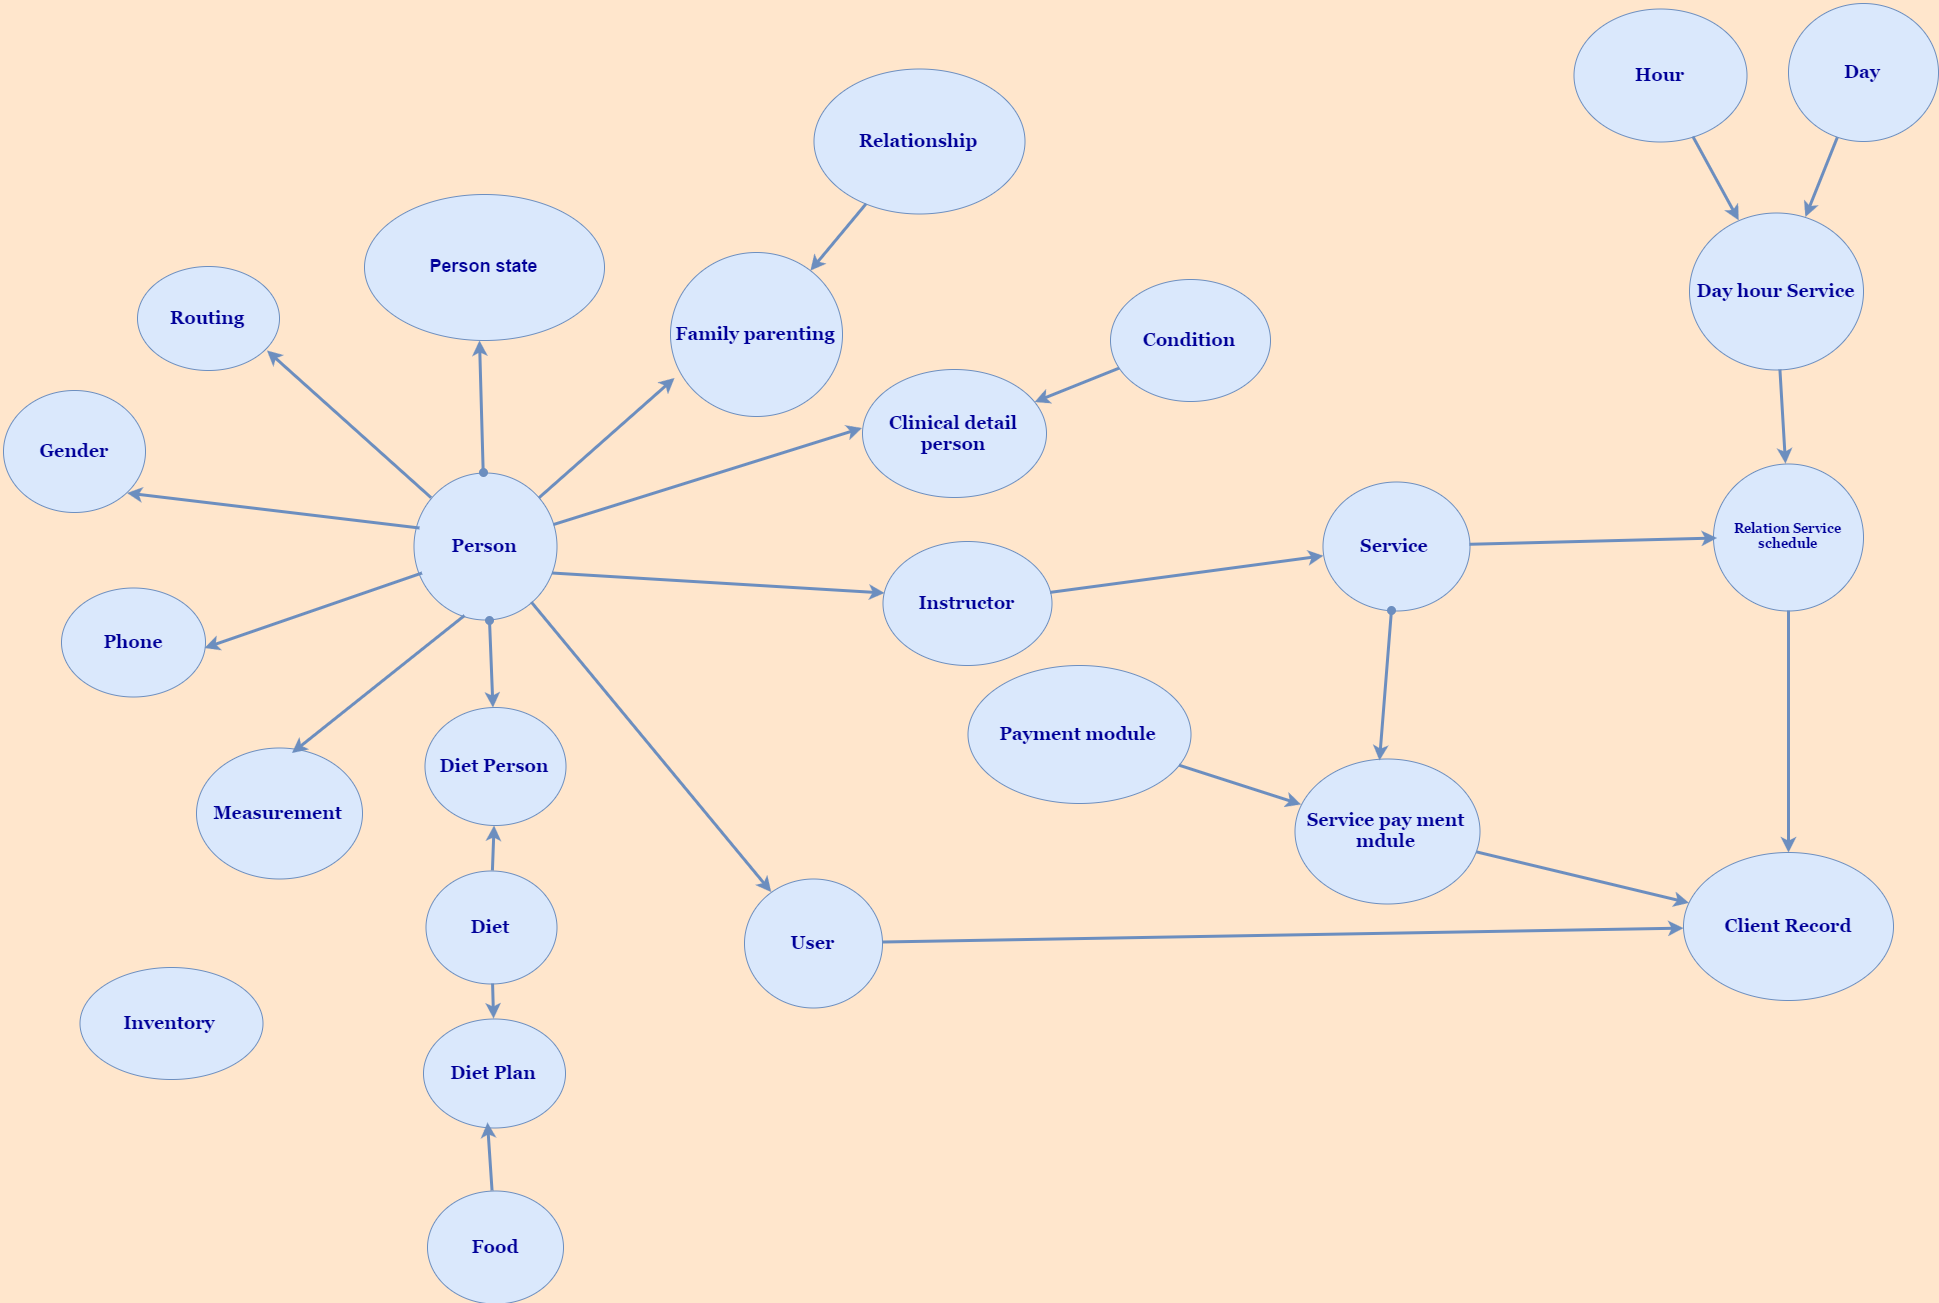

The diagram above was exported from draw.io. Its source (the exported page's mxGraphModel, read from the mxfile embedded in the PNG):
<mxGraphModel dx="3190" dy="2215" grid="1" gridSize="4" guides="1" tooltips="1" connect="0" arrows="1" fold="1" page="0" pageScale="1.5" pageWidth="826" pageHeight="1169" background="#FFE6CC" math="0" shadow="0">
  <root>
    <mxCell id="0" style=";html=1;" />
    <mxCell id="1" style=";html=1;" parent="0" />
    <mxCell id="106" value="&lt;font style=&quot;font-size: 18px&quot;&gt;Person state&lt;/font&gt;" style="ellipse;whiteSpace=wrap;html=1;fillColor=#dae8fc;strokeColor=#6c8ebf;fontStyle=1;strokeWidth=1;fontColor=#000099;shadow=0;" parent="1" vertex="1">
      <mxGeometry x="-415" y="-916" width="240" height="146" as="geometry" />
    </mxCell>
    <mxCell id="107" value="&lt;font style=&quot;font-size: 18px&quot;&gt;Person&lt;/font&gt;" style="ellipse;whiteSpace=wrap;html=1;fillColor=#dae8fc;strokeColor=#6c8ebf;fontStyle=1;fontSize=13;align=center;labelBackgroundColor=none;labelBorderColor=none;fontFamily=Georgia;strokeWidth=1;fontColor=#000099;shadow=0;" parent="1" vertex="1">
      <mxGeometry x="-366" y="-638" width="143" height="147" as="geometry" />
    </mxCell>
    <mxCell id="109" value="" style="endArrow=classic;html=1;fillColor=#dae8fc;strokeColor=#6c8ebf;strokeWidth=3;entryX=0.483;entryY=1.007;entryPerimeter=0;shadow=0;startArrow=oval;startFill=1;" parent="1" source="107" target="106" edge="1">
      <mxGeometry width="50" height="50" relative="1" as="geometry">
        <mxPoint x="-281" y="-64" as="sourcePoint" />
        <mxPoint x="-22" y="-410" as="targetPoint" />
      </mxGeometry>
    </mxCell>
    <mxCell id="110" value="&lt;font style=&quot;font-size: 18px&quot;&gt;Routing&lt;/font&gt;" style="ellipse;whiteSpace=wrap;html=1;fillColor=#dae8fc;strokeColor=#6c8ebf;fontStyle=1;fontSize=13;align=center;labelBackgroundColor=none;labelBorderColor=none;fontFamily=Georgia;strokeWidth=1;fontColor=#000099;shadow=0;" parent="1" vertex="1">
      <mxGeometry x="-642" y="-844" width="142" height="104" as="geometry" />
    </mxCell>
    <mxCell id="112" value="&lt;font style=&quot;font-size: 18px&quot;&gt;Phone&lt;/font&gt;" style="ellipse;whiteSpace=wrap;html=1;fillColor=#dae8fc;strokeColor=#6c8ebf;fontStyle=1;fontSize=13;align=center;labelBackgroundColor=none;labelBorderColor=none;fontFamily=Georgia;strokeWidth=1;fontColor=#000099;shadow=0;" parent="1" vertex="1">
      <mxGeometry x="-718" y="-523" width="144" height="109" as="geometry" />
    </mxCell>
    <mxCell id="113" value="" style="endArrow=classic;html=1;entryX=0.911;entryY=0.805;entryPerimeter=0;fillColor=#dae8fc;strokeColor=#6c8ebf;strokeWidth=3;shadow=0;startArrow=none;startFill=0;" parent="1" source="107" target="110" edge="1">
      <mxGeometry width="50" height="50" relative="1" as="geometry">
        <mxPoint x="-49" y="-231" as="sourcePoint" />
        <mxPoint x="-256" y="145" as="targetPoint" />
      </mxGeometry>
    </mxCell>
    <mxCell id="114" value="" style="endArrow=classic;html=1;entryX=0.992;entryY=0.563;entryPerimeter=0;exitX=0.053;exitY=0.691;exitPerimeter=0;fillColor=#dae8fc;strokeColor=#6c8ebf;strokeWidth=3;shadow=0;startArrow=none;startFill=0;" parent="1" source="107" target="112" edge="1">
      <mxGeometry width="50" height="50" relative="1" as="geometry">
        <mxPoint x="-36" y="-223" as="sourcePoint" />
        <mxPoint x="-256" y="145" as="targetPoint" />
      </mxGeometry>
    </mxCell>
    <mxCell id="119" value="&lt;font style=&quot;font-size: 18px&quot;&gt;Service&lt;/font&gt;" style="ellipse;whiteSpace=wrap;html=1;fillColor=#dae8fc;strokeColor=#6c8ebf;fontStyle=1;fontSize=13;align=center;labelBackgroundColor=none;labelBorderColor=none;fontFamily=Georgia;strokeWidth=1;fontColor=#000099;shadow=0;" parent="1" vertex="1">
      <mxGeometry x="543" y="-629" width="147" height="129" as="geometry" />
    </mxCell>
    <mxCell id="120" value="&lt;font style=&quot;font-size: 18px&quot;&gt;Instructor&lt;/font&gt;" style="ellipse;whiteSpace=wrap;html=1;fillColor=#dae8fc;strokeColor=#6c8ebf;fontStyle=1;fontSize=13;align=center;labelBackgroundColor=none;labelBorderColor=none;fontFamily=Georgia;strokeWidth=1;fontColor=#000099;shadow=0;" parent="1" vertex="1">
      <mxGeometry x="103" y="-569" width="169" height="124" as="geometry" />
    </mxCell>
    <mxCell id="121" value="&lt;font style=&quot;font-size: 18px&quot;&gt;Diet&lt;/font&gt;" style="ellipse;whiteSpace=wrap;html=1;fillColor=#dae8fc;strokeColor=#6c8ebf;fontStyle=1;fontSize=13;align=center;labelBackgroundColor=none;labelBorderColor=none;fontFamily=Georgia;strokeWidth=1;fontColor=#000099;shadow=0;" parent="1" vertex="1">
      <mxGeometry x="-354" y="-240" width="131" height="113" as="geometry" />
    </mxCell>
    <mxCell id="122" value="&lt;font style=&quot;font-size: 18px&quot;&gt;Diet Person&lt;/font&gt;" style="ellipse;whiteSpace=wrap;html=1;fillColor=#dae8fc;strokeColor=#6c8ebf;fontStyle=1;fontSize=13;align=center;labelBackgroundColor=none;labelBorderColor=none;fontFamily=Georgia;strokeWidth=1;fontColor=#000099;shadow=0;" parent="1" vertex="1">
      <mxGeometry x="-355" y="-403" width="141" height="118" as="geometry" />
    </mxCell>
    <mxCell id="123" value="&lt;font style=&quot;font-size: 18px&quot;&gt;Measurement&lt;/font&gt;" style="ellipse;whiteSpace=wrap;html=1;fillColor=#dae8fc;strokeColor=#6c8ebf;fontStyle=1;fontSize=13;align=center;labelBackgroundColor=none;labelBorderColor=none;fontFamily=Georgia;strokeWidth=1;fontColor=#000099;shadow=0;" parent="1" vertex="1">
      <mxGeometry x="-583" y="-363" width="166" height="131" as="geometry" />
    </mxCell>
    <mxCell id="125" value="" style="endArrow=classic;html=1;entryX=0.578;entryY=0.035;entryPerimeter=0;exitX=0.359;exitY=0.968;exitPerimeter=0;fillColor=#dae8fc;strokeColor=#6c8ebf;strokeWidth=3;shadow=0;startArrow=none;startFill=0;" parent="1" source="107" target="123" edge="1">
      <mxGeometry width="50" height="50" relative="1" as="geometry">
        <mxPoint x="-320" y="148" as="sourcePoint" />
        <mxPoint x="-270" y="98" as="targetPoint" />
      </mxGeometry>
    </mxCell>
    <mxCell id="126" value="" style="endArrow=classic;html=1;fillColor=#dae8fc;strokeColor=#6c8ebf;strokeWidth=3;exitX=0.535;exitY=1.004;exitPerimeter=0;shadow=0;startArrow=oval;startFill=1;" parent="1" source="107" target="122" edge="1">
      <mxGeometry width="50" height="50" relative="1" as="geometry">
        <mxPoint x="49" y="-310" as="sourcePoint" />
        <mxPoint x="-270" y="88" as="targetPoint" />
      </mxGeometry>
    </mxCell>
    <mxCell id="127" value="" style="endArrow=classic;html=1;fillColor=#dae8fc;strokeColor=#6c8ebf;strokeWidth=3;shadow=0;startArrow=none;startFill=0;" parent="1" source="121" target="122" edge="1">
      <mxGeometry width="50" height="50" relative="1" as="geometry">
        <mxPoint x="-320" y="128" as="sourcePoint" />
        <mxPoint x="-270" y="78" as="targetPoint" />
      </mxGeometry>
    </mxCell>
    <mxCell id="128" value="" style="endArrow=classic;html=1;entryX=0.008;entryY=0.425;entryPerimeter=0;exitX=0.972;exitY=0.677;exitPerimeter=0;fillColor=#dae8fc;strokeColor=#6c8ebf;strokeWidth=3;shadow=0;startArrow=none;startFill=0;" parent="1" source="107" target="120" edge="1">
      <mxGeometry width="50" height="50" relative="1" as="geometry">
        <mxPoint x="-320" y="118" as="sourcePoint" />
        <mxPoint x="-270" y="68" as="targetPoint" />
      </mxGeometry>
    </mxCell>
    <mxCell id="129" value="" style="endArrow=classic;html=1;fillColor=#dae8fc;strokeColor=#6c8ebf;strokeWidth=3;shadow=0;startArrow=none;startFill=0;" parent="1" source="120" target="119" edge="1">
      <mxGeometry width="50" height="50" relative="1" as="geometry">
        <mxPoint x="-320" y="108" as="sourcePoint" />
        <mxPoint x="-270" y="58" as="targetPoint" />
      </mxGeometry>
    </mxCell>
    <mxCell id="132" value="&lt;font style=&quot;font-size: 18px&quot;&gt;Diet Plan&lt;/font&gt;" style="ellipse;whiteSpace=wrap;html=1;fillColor=#dae8fc;strokeColor=#6c8ebf;fontStyle=1;fontSize=13;align=center;labelBackgroundColor=none;labelBorderColor=none;fontFamily=Georgia;strokeWidth=1;fontColor=#000099;shadow=0;" parent="1" vertex="1">
      <mxGeometry x="-356" y="-92" width="142" height="109" as="geometry" />
    </mxCell>
    <mxCell id="133" value="&lt;font style=&quot;font-size: 18px&quot;&gt;Food&lt;/font&gt;" style="ellipse;whiteSpace=wrap;html=1;fillColor=#dae8fc;strokeColor=#6c8ebf;fontStyle=1;fontSize=13;align=center;labelBackgroundColor=none;labelBorderColor=none;fontFamily=Georgia;strokeWidth=1;fontColor=#000099;shadow=0;" parent="1" vertex="1">
      <mxGeometry x="-352" y="80" width="136" height="113" as="geometry" />
    </mxCell>
    <mxCell id="134" value="&lt;font style=&quot;font-size: 18px&quot;&gt;User&lt;/font&gt;" style="ellipse;whiteSpace=wrap;html=1;fillColor=#dae8fc;strokeColor=#6c8ebf;fontStyle=1;fontSize=13;align=center;labelBackgroundColor=none;labelBorderColor=none;fontFamily=Georgia;strokeWidth=1;fontColor=#000099;shadow=0;" parent="1" vertex="1">
      <mxGeometry x="-35" y="-232" width="138" height="129" as="geometry" />
    </mxCell>
    <mxCell id="135" value="" style="endArrow=classic;html=1;fillColor=#dae8fc;strokeColor=#6c8ebf;strokeWidth=3;shadow=0;startArrow=none;startFill=0;" parent="1" target="134" edge="1" source="107">
      <mxGeometry width="50" height="50" relative="1" as="geometry">
        <mxPoint x="24" y="-269" as="sourcePoint" />
        <mxPoint x="-56" y="58" as="targetPoint" />
      </mxGeometry>
    </mxCell>
    <mxCell id="136" value="&lt;font style=&quot;font-size: 18px&quot;&gt;Inventory&lt;/font&gt;" style="ellipse;whiteSpace=wrap;html=1;fillColor=#dae8fc;strokeColor=#6c8ebf;fontStyle=1;fontSize=13;align=center;labelBackgroundColor=none;labelBorderColor=none;fontFamily=Georgia;strokeWidth=1;fontColor=#000099;shadow=0;" parent="1" vertex="1">
      <mxGeometry x="-700" y="-143" width="183" height="112" as="geometry" />
    </mxCell>
    <mxCell id="137" value="" style="endArrow=classic;html=1;fillColor=#dae8fc;strokeColor=#6c8ebf;strokeWidth=3;shadow=0;startArrow=none;startFill=0;" parent="1" source="121" target="132" edge="1">
      <mxGeometry width="50" height="50" relative="1" as="geometry">
        <mxPoint x="-95" y="160" as="sourcePoint" />
        <mxPoint x="-45" y="110" as="targetPoint" />
      </mxGeometry>
    </mxCell>
    <mxCell id="138" value="" style="endArrow=classic;html=1;fillColor=#dae8fc;strokeColor=#6c8ebf;strokeWidth=3;shadow=0;startArrow=none;startFill=0;" parent="1" source="133" edge="1">
      <mxGeometry width="50" height="50" relative="1" as="geometry">
        <mxPoint x="-292" y="19" as="sourcePoint" />
        <mxPoint x="-292" y="12" as="targetPoint" />
      </mxGeometry>
    </mxCell>
    <mxCell id="140" value="&lt;font style=&quot;font-size: 18px&quot;&gt;Gender&lt;/font&gt;" style="ellipse;whiteSpace=wrap;html=1;fillColor=#dae8fc;strokeColor=#6c8ebf;fontStyle=1;fontSize=13;align=center;labelBackgroundColor=none;labelBorderColor=none;fontFamily=Georgia;strokeWidth=1;fontColor=#000099;shadow=0;" vertex="1" parent="1">
      <mxGeometry x="-776" y="-720" width="142" height="122" as="geometry" />
    </mxCell>
    <mxCell id="141" value="&lt;font style=&quot;font-size: 18px&quot;&gt;Family parenting&lt;/font&gt;" style="ellipse;whiteSpace=wrap;html=1;fillColor=#dae8fc;strokeColor=#6c8ebf;fontStyle=1;fontSize=13;align=center;labelBackgroundColor=none;labelBorderColor=none;fontFamily=Georgia;strokeWidth=1;fontColor=#000099;shadow=0;" vertex="1" parent="1">
      <mxGeometry x="-109" y="-858" width="172" height="164" as="geometry" />
    </mxCell>
    <mxCell id="142" value="&lt;font style=&quot;font-size: 18px&quot;&gt;Relationship&lt;/font&gt;" style="ellipse;whiteSpace=wrap;html=1;fillColor=#dae8fc;strokeColor=#6c8ebf;fontStyle=1;fontSize=13;align=center;labelBackgroundColor=none;labelBorderColor=none;fontFamily=Georgia;strokeWidth=1;fontColor=#000099;shadow=0;" vertex="1" parent="1">
      <mxGeometry x="34" y="-1042" width="211" height="145" as="geometry" />
    </mxCell>
    <mxCell id="144" value="" style="endArrow=classic;html=1;strokeColor=#6c8ebf;strokeWidth=3;fontFamily=Georgia;fontSize=13;fontColor=#000099;entryX=0.016;entryY=0.765;entryPerimeter=0;fillColor=#dae8fc;shadow=0;startArrow=none;startFill=0;" edge="1" parent="1" source="107" target="141">
      <mxGeometry width="50" height="50" relative="1" as="geometry">
        <mxPoint x="-394" y="144" as="sourcePoint" />
        <mxPoint x="-344" y="94" as="targetPoint" />
      </mxGeometry>
    </mxCell>
    <mxCell id="145" value="" style="endArrow=classic;html=1;strokeColor=#6c8ebf;strokeWidth=3;fontFamily=Georgia;fontSize=13;fontColor=#000099;fillColor=#dae8fc;shadow=0;startArrow=none;startFill=0;" edge="1" parent="1" source="142" target="141">
      <mxGeometry width="50" height="50" relative="1" as="geometry">
        <mxPoint x="-394" y="144" as="sourcePoint" />
        <mxPoint x="301" y="-66" as="targetPoint" />
      </mxGeometry>
    </mxCell>
    <mxCell id="146" value="&lt;font style=&quot;font-size: 18px&quot;&gt;Clinical detail person&lt;/font&gt;" style="ellipse;whiteSpace=wrap;html=1;fillColor=#dae8fc;strokeColor=#6c8ebf;fontStyle=1;fontSize=13;align=center;labelBackgroundColor=none;labelBorderColor=none;fontFamily=Georgia;strokeWidth=1;fontColor=#000099;shadow=0;" vertex="1" parent="1">
      <mxGeometry x="83" y="-741" width="184" height="128" as="geometry" />
    </mxCell>
    <mxCell id="147" value="" style="endArrow=classic;html=1;strokeColor=#6c8ebf;strokeWidth=3;fontFamily=Georgia;fontSize=13;fontColor=#000099;entryX=0;entryY=0.463;entryPerimeter=0;fillColor=#dae8fc;shadow=0;startArrow=none;startFill=0;" edge="1" parent="1" source="107" target="146">
      <mxGeometry width="50" height="50" relative="1" as="geometry">
        <mxPoint x="-394" y="144" as="sourcePoint" />
        <mxPoint x="-344" y="94" as="targetPoint" />
      </mxGeometry>
    </mxCell>
    <mxCell id="148" value="&lt;font style=&quot;font-size: 18px&quot;&gt;Condition&lt;/font&gt;" style="ellipse;whiteSpace=wrap;html=1;fillColor=#dae8fc;strokeColor=#6c8ebf;fontStyle=1;fontSize=13;align=center;labelBackgroundColor=none;labelBorderColor=none;fontFamily=Georgia;strokeWidth=1;fontColor=#000099;shadow=0;" vertex="1" parent="1">
      <mxGeometry x="331" y="-831" width="160" height="122" as="geometry" />
    </mxCell>
    <mxCell id="149" value="" style="endArrow=classic;html=1;strokeColor=#6c8ebf;strokeWidth=3;fontFamily=Georgia;fontSize=13;fontColor=#000099;fillColor=#dae8fc;shadow=0;startArrow=none;startFill=0;" edge="1" parent="1" source="148" target="146">
      <mxGeometry width="50" height="50" relative="1" as="geometry">
        <mxPoint x="540" y="-163" as="sourcePoint" />
        <mxPoint x="590" y="-213" as="targetPoint" />
      </mxGeometry>
    </mxCell>
    <mxCell id="150" value="" style="endArrow=classic;html=1;strokeColor=#6c8ebf;strokeWidth=3;fontFamily=Georgia;fontSize=13;fontColor=#000099;entryX=0.875;entryY=0.833;entryPerimeter=0;exitX=0.048;exitY=0.384;exitPerimeter=0;fillColor=#dae8fc;shadow=0;startArrow=none;startFill=0;" edge="1" parent="1" source="107" target="140">
      <mxGeometry width="50" height="50" relative="1" as="geometry">
        <mxPoint x="-394" y="144" as="sourcePoint" />
        <mxPoint x="-344" y="94" as="targetPoint" />
      </mxGeometry>
    </mxCell>
    <mxCell id="151" value="&lt;font style=&quot;font-size: 18px&quot;&gt;Hour&lt;/font&gt;" style="ellipse;whiteSpace=wrap;html=1;fillColor=#dae8fc;strokeColor=#6c8ebf;fontStyle=1;fontSize=13;align=center;labelBackgroundColor=none;labelBorderColor=none;fontFamily=Georgia;strokeWidth=1;fontColor=#000099;shadow=0;" vertex="1" parent="1">
      <mxGeometry x="794" y="-1102" width="173" height="133" as="geometry" />
    </mxCell>
    <mxCell id="152" value="&lt;font style=&quot;font-size: 18px&quot;&gt;Day&lt;/font&gt;" style="ellipse;whiteSpace=wrap;html=1;fillColor=#dae8fc;strokeColor=#6c8ebf;fontStyle=1;fontSize=13;align=center;labelBackgroundColor=none;labelBorderColor=none;fontFamily=Georgia;strokeWidth=1;fontColor=#000099;shadow=0;" vertex="1" parent="1">
      <mxGeometry x="1009" y="-1107" width="150" height="138" as="geometry" />
    </mxCell>
    <mxCell id="153" value="&lt;font style=&quot;font-size: 18px&quot;&gt;Day hour Service&lt;/font&gt;" style="ellipse;whiteSpace=wrap;html=1;fillColor=#dae8fc;strokeColor=#6c8ebf;fontStyle=1;fontSize=13;align=center;labelBackgroundColor=none;labelBorderColor=none;fontFamily=Georgia;strokeWidth=1;fontColor=#000099;shadow=0;" vertex="1" parent="1">
      <mxGeometry x="910" y="-898" width="174" height="157" as="geometry" />
    </mxCell>
    <mxCell id="154" value="Relation Service schedule" style="ellipse;whiteSpace=wrap;html=1;fillColor=#dae8fc;strokeColor=#6c8ebf;fontStyle=1;fontSize=13;align=center;labelBackgroundColor=none;labelBorderColor=none;fontFamily=Georgia;strokeWidth=1;fontColor=#000099;shadow=0;" vertex="1" parent="1">
      <mxGeometry x="934" y="-647" width="150" height="147" as="geometry" />
    </mxCell>
    <mxCell id="155" value="" style="endArrow=classic;html=1;strokeColor=#6c8ebf;strokeWidth=3;fontFamily=Georgia;fontSize=13;fontColor=#000099;fillColor=#dae8fc;shadow=0;startArrow=none;startFill=0;" edge="1" parent="1" source="151" target="153">
      <mxGeometry width="50" height="50" relative="1" as="geometry">
        <mxPoint x="760" y="-144" as="sourcePoint" />
        <mxPoint x="337" y="94" as="targetPoint" />
      </mxGeometry>
    </mxCell>
    <mxCell id="156" value="" style="endArrow=classic;html=1;strokeColor=#6c8ebf;strokeWidth=3;fontFamily=Georgia;fontSize=13;fontColor=#000099;fillColor=#dae8fc;shadow=0;startArrow=none;startFill=0;" edge="1" parent="1" source="152" target="153">
      <mxGeometry width="50" height="50" relative="1" as="geometry">
        <mxPoint x="287" y="144" as="sourcePoint" />
        <mxPoint x="337" y="94" as="targetPoint" />
      </mxGeometry>
    </mxCell>
    <mxCell id="157" value="" style="endArrow=classic;html=1;strokeColor=#6c8ebf;strokeWidth=3;fontFamily=Georgia;fontSize=13;fontColor=#000099;fillColor=#dae8fc;shadow=0;startArrow=none;startFill=0;" edge="1" parent="1" source="153" target="154">
      <mxGeometry width="50" height="50" relative="1" as="geometry">
        <mxPoint x="287" y="144" as="sourcePoint" />
        <mxPoint x="337" y="94" as="targetPoint" />
      </mxGeometry>
    </mxCell>
    <mxCell id="158" value="" style="endArrow=classic;html=1;strokeColor=#6c8ebf;strokeWidth=3;fontFamily=Georgia;fontSize=13;fontColor=#000099;entryX=0.017;entryY=0.5;entryPerimeter=0;fillColor=#dae8fc;shadow=0;startArrow=none;startFill=0;" edge="1" parent="1" source="119" target="154">
      <mxGeometry width="50" height="50" relative="1" as="geometry">
        <mxPoint x="287" y="184" as="sourcePoint" />
        <mxPoint x="337" y="134" as="targetPoint" />
      </mxGeometry>
    </mxCell>
    <mxCell id="159" value="&lt;font style=&quot;font-size: 18px&quot;&gt;Client Record&lt;/font&gt;" style="ellipse;whiteSpace=wrap;html=1;fillColor=#dae8fc;strokeColor=#6c8ebf;fontStyle=1;fontSize=13;align=center;labelBackgroundColor=none;labelBorderColor=none;fontFamily=Georgia;strokeWidth=1;fontColor=#000099;shadow=0;" vertex="1" parent="1">
      <mxGeometry x="904" y="-258" width="210" height="148" as="geometry" />
    </mxCell>
    <mxCell id="160" value="" style="endArrow=classic;html=1;fillColor=#dae8fc;strokeColor=#6c8ebf;strokeWidth=3;shadow=0;startArrow=none;startFill=0;" edge="1" parent="1" source="154" target="159">
      <mxGeometry x="886" y="-880" width="50" height="50" as="geometry">
        <mxPoint x="1098" y="-879" as="sourcePoint" />
        <mxPoint x="886" y="-880" as="targetPoint" />
      </mxGeometry>
    </mxCell>
    <mxCell id="161" value="" style="endArrow=classic;html=1;fillColor=#dae8fc;strokeColor=#6c8ebf;strokeWidth=3;shadow=0;startArrow=none;startFill=0;" edge="1" parent="1" source="162" target="159">
      <mxGeometry x="896" y="-870" width="50" height="50" as="geometry">
        <mxPoint x="1108" y="-869" as="sourcePoint" />
        <mxPoint x="896" y="-870" as="targetPoint" />
      </mxGeometry>
    </mxCell>
    <mxCell id="162" value="&lt;font style=&quot;font-size: 18px&quot;&gt;Service pay ment mdule&lt;/font&gt;" style="ellipse;whiteSpace=wrap;html=1;fillColor=#dae8fc;strokeColor=#6c8ebf;fontStyle=1;fontSize=13;align=center;labelBackgroundColor=none;labelBorderColor=none;fontFamily=Georgia;strokeWidth=1;fontColor=#000099;shadow=0;" vertex="1" parent="1">
      <mxGeometry x="515" y="-352" width="185" height="145" as="geometry" />
    </mxCell>
    <mxCell id="163" value="" style="endArrow=classic;html=1;strokeColor=#6c8ebf;strokeWidth=3;fontFamily=Georgia;fontSize=13;fontColor=#000099;fillColor=#dae8fc;shadow=0;startArrow=none;startFill=0;" edge="1" parent="1" source="134" target="159">
      <mxGeometry width="50" height="50" relative="1" as="geometry">
        <mxPoint x="-1042" y="161" as="sourcePoint" />
        <mxPoint x="-992" y="111" as="targetPoint" />
      </mxGeometry>
    </mxCell>
    <mxCell id="164" value="&lt;font style=&quot;font-size: 18px&quot;&gt;Payment module&lt;/font&gt;" style="ellipse;whiteSpace=wrap;html=1;fillColor=#dae8fc;strokeColor=#6c8ebf;fontStyle=1;fontSize=13;align=center;labelBackgroundColor=none;labelBorderColor=none;fontFamily=Georgia;strokeWidth=1;fontColor=#000099;shadow=0;" vertex="1" parent="1">
      <mxGeometry x="188" y="-445" width="223" height="138" as="geometry" />
    </mxCell>
    <mxCell id="165" value="" style="endArrow=classic;html=1;strokeColor=#6c8ebf;strokeWidth=3;fontFamily=Georgia;fontSize=13;fontColor=#000099;fillColor=#dae8fc;shadow=0;startArrow=none;startFill=0;" edge="1" parent="1" source="164" target="162">
      <mxGeometry width="50" height="50" relative="1" as="geometry">
        <mxPoint x="-265" y="161" as="sourcePoint" />
        <mxPoint x="559" y="-294" as="targetPoint" />
      </mxGeometry>
    </mxCell>
    <mxCell id="166" value="" style="endArrow=classic;html=1;strokeColor=#6c8ebf;strokeWidth=3;fontFamily=Georgia;fontSize=13;fontColor=#000099;entryX=0.455;entryY=0.009;entryPerimeter=0;fillColor=#dae8fc;shadow=0;startArrow=oval;startFill=1;" edge="1" parent="1" source="119" target="162">
      <mxGeometry width="50" height="50" relative="1" as="geometry">
        <mxPoint x="-354" y="161" as="sourcePoint" />
        <mxPoint x="-304" y="111" as="targetPoint" />
      </mxGeometry>
    </mxCell>
  </root>
</mxGraphModel>